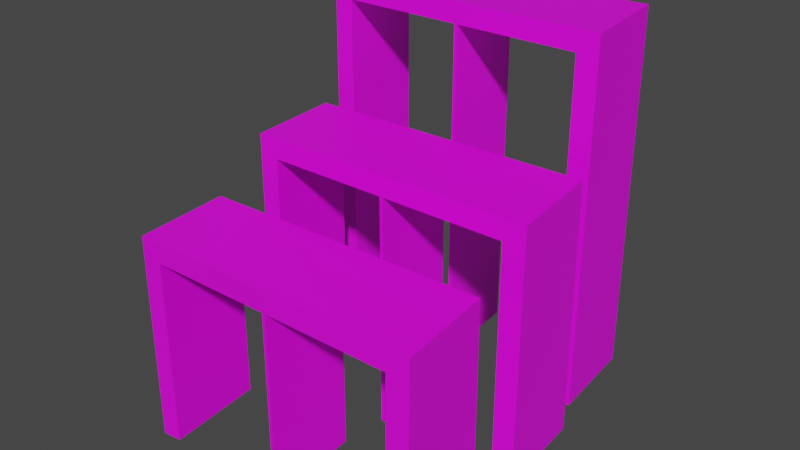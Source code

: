 # Source: test.blend  (saved by Blender 4.3.34; exported with 4.5.12 LTS)
import bpy
from mathutils import Matrix  # noqa: F401  (used for matrix-valued properties, if any)

bpy.ops.wm.read_factory_settings(use_empty=True)
scene = bpy.context.scene
scene.name = 'Scene'

# ---- collections
col_collection = bpy.data.collections.new('Collection'); scene.collection.children.link(col_collection)

# ---- images (referenced by path relative to the original .blend; pixels are not part of the script)
import os
ASSET_DIR = os.environ.get("B2B_ASSET_DIR", "")  # directory of the original .blend (textures are referenced by path, not embedded)
HERE = os.path.dirname(os.path.abspath(__file__))  # packed textures are extracted next to this script under _unpacked/

def load_image(name, relpath, width, height, colorspace="sRGB"):
    """Load a texture the original file referenced (path relative to the .blend, or extracted next to this script)."""
    p = next((c for c in (os.path.join(HERE, relpath), os.path.join(ASSET_DIR, relpath)) if relpath and os.path.exists(c)), "")
    if p:
        img = bpy.data.images.load(p, check_existing=True)
        img.name = name
    else:  # same state as the original file: an image datablock whose file is absent (Cycles renders it pink)
        img = bpy.data.images.new(name, width, height)
        img.source = "FILE"
        img.filepath = "//" + (relpath or name)
    img.colorspace_settings.name = colorspace
    return img
img_fullcoloratlas_png_001 = load_image('fullColorAtlas.png.001', 'texture/fullColorAtlas.png', 1024, 1024, 'sRGB')

# ---- materials (node trees are filled in below, after node groups)
mat_gc = bpy.data.materials.new('gc')

# ---- node groups
ng_smooth_by_angle_002 = bpy.data.node_groups.new('Smooth by Angle.002', 'GeometryNodeTree')
_s = ng_smooth_by_angle_002.interface.new_socket(name='Mesh', in_out='OUTPUT', socket_type='NodeSocketGeometry')
_s = ng_smooth_by_angle_002.interface.new_socket(name='Mesh', in_out='INPUT', socket_type='NodeSocketGeometry')
_s = ng_smooth_by_angle_002.interface.new_socket(name='Angle', in_out='INPUT', socket_type='NodeSocketFloat')
_s.subtype = 'ANGLE'
_s.default_value = 0.5236
_s.min_value = 0.0
_s.max_value = 3.142
_s.description = 'Maximum face angle for smooth edges'
_s = ng_smooth_by_angle_002.interface.new_socket(name='Ignore Sharpness', in_out='INPUT', socket_type='NodeSocketBool')
_s.force_non_field = True
ng_smooth_by_angle_002.description = 'Set the sharpness of mesh edges based on the angle between the neighboring faces'
ng_smooth_by_angle_002.is_modifier = True
_N = ng_smooth_by_angle_002.nodes; _L = ng_smooth_by_angle_002.links
n0 = _N.new('GeometryNodeSetShadeSmooth'); n0.name = 'Set Shade Smooth'; n0.location = (120, -80)
n0.domain = 'EDGE'
n1 = _N.new('GeometryNodeSetShadeSmooth'); n1.name = 'Set Shade Smooth.001'; n1.location = (300, -80)
n2 = _N.new('NodeGroupOutput'); n2.name = 'Group Output'; n2.location = (480, -80)
n3 = _N.new('GeometryNodeInputMeshEdgeAngle'); n3.name = 'Edge Angle'; n3.location = (-440, -240)
n4 = _N.new('NodeGroupInput'); n4.name = 'Group Input'; n4.location = (-80, -80)
n5 = _N.new('GeometryNodeInputEdgeSmooth'); n5.name = 'Is Edge Smooth'; n5.location = (-260, -120)
n6 = _N.new('GeometryNodeInputShadeSmooth'); n6.name = 'Is Shade Smooth'; n6.location = (-440, -397)
n7 = _N.new('FunctionNodeCompare'); n7.name = 'Compare'; n7.location = (-260, -260)
n7.operation = 'LESS_EQUAL'
n7.inputs[6].default_value = (0.0, 0.0, 0.0, 0.0)
n7.inputs[7].default_value = (0.0, 0.0, 0.0, 0.0)
n8 = _N.new('FunctionNodeBooleanMath'); n8.name = 'Boolean Math.001'; n8.location = (-80, -260)
n9 = _N.new('NodeGroupInput'); n9.name = 'Group Input.001'; n9.location = (-440, -329)
n10 = _N.new('NodeGroupInput'); n10.name = 'Group Input.002'; n10.location = (-259, -189)
n11 = _N.new('FunctionNodeBooleanMath'); n11.name = 'Boolean Math'; n11.location = (-80, -149)
n11.operation = 'OR'
n12 = _N.new('FunctionNodeBooleanMath'); n12.name = 'Boolean Math.002'; n12.location = (-260, -380)
n12.operation = 'OR'
n13 = _N.new('NodeGroupInput'); n13.name = 'Group Input.003'; n13.location = (-440, -460)
_L.new(n3.outputs[0], n7.inputs[0])
_L.new(n1.outputs[0], n2.inputs[0])
_L.new(n9.outputs[1], n7.inputs[1])
_L.new(n7.outputs[0], n8.inputs[0])
_L.new(n4.outputs[0], n0.inputs[0])
_L.new(n0.outputs[0], n1.inputs[0])
_L.new(n8.outputs[0], n0.inputs[2])
_L.new(n10.outputs[2], n11.inputs[1])
_L.new(n5.outputs[0], n11.inputs[0])
_L.new(n11.outputs[0], n0.inputs[1])
_L.new(n13.outputs[2], n12.inputs[1])
_L.new(n6.outputs[0], n12.inputs[0])
_L.new(n12.outputs[0], n8.inputs[1])
n2.is_active_output = True

# ---- material node trees
mat_gc.use_nodes = True; mat_gc.node_tree.nodes.clear()
_N = mat_gc.node_tree.nodes; _L = mat_gc.node_tree.links
n0 = _N.new('ShaderNodeBsdfPrincipled'); n0.name = 'Principled BSDF'; n0.location = (10, 300)
n0.distribution = 'GGX'
n0.subsurface_method = 'RANDOM_WALK_SKIN'
n0.inputs[3].default_value = 1.45
n0.inputs[27].default_value = (0.0, 0.0, 0.0, 1.0)
n0.inputs[28].default_value = 1.0
n1 = _N.new('ShaderNodeOutputMaterial'); n1.name = 'Material Output'; n1.location = (300, 300)
n2 = _N.new('ShaderNodeTexImage'); n2.name = 'Image Texture'; n2.location = (-383, 258)
n2.image = img_fullcoloratlas_png_001
n2.interpolation = 'Closest'
_L.new(n0.outputs[0], n1.inputs[0])
_L.new(n2.outputs[0], n0.inputs[0])
n1.is_active_output = True

# ---- world
world_world = bpy.data.worlds.new('World'); scene.world = world_world
world_world.use_nodes = True; world_world.node_tree.nodes.clear()
_N = world_world.node_tree.nodes; _L = world_world.node_tree.links
n0 = _N.new('ShaderNodeOutputWorld'); n0.name = 'World Output'; n0.location = (300, 300)
n1 = _N.new('ShaderNodeBackground'); n1.name = 'Background'; n1.location = (10, 300)
n1.inputs[0].default_value = (0.05088, 0.05088, 0.05088, 1.0)
_L.new(n1.outputs[0], n0.inputs[0])
n0.is_active_output = True
world_world.color = (0.05088, 0.05088, 0.05088)
world_world.use_sun_shadow = False
world_world.sun_shadow_jitter_overblur = 0.0

# ---- meshes
me_plane_001 = bpy.data.meshes.new('Plane.001')
me_plane_001.from_pydata([(-0.7538, -0.5523, -0.05944), (-0.7019, -1.145, -0.05944), (0.7738, -0.5514, -0.05944), (0.7738, -0.5514, 1.074), (0.8257, -1.144, -0.05944), (0.8257, -1.144, 1.074), (-0.7019, -1.145, 1.074), (-0.7538, -0.5523, 1.074), (-0.8997, 1.116, -0.05944), (-0.8479, 0.5232, -0.05944), (0.6279, 1.117, -0.05944), (0.6279, 1.117, 2.077), (0.6797, 0.524, -0.05944), (0.6797, 0.524, 2.077), (-0.8479, 0.5232, 2.077), (-0.8997, 1.116, 2.077), (-0.872, -0.5626, 1.195), (-0.8684, -0.5623, -0.05944), (-0.8166, -1.155, -0.05944), (-0.8132, -1.155, 1.202), (0.8982, -0.5405, -0.05944), (0.9501, -1.133, -0.05944), (0.9537, -1.133, 1.195), (0.8949, -0.5408, 1.202), (-1.014, 1.106, -0.05944), (-1.018, 1.106, 2.199), (-0.9592, 0.5135, 2.206), (-0.9625, 0.5132, -0.05944), (0.7523, 1.128, -0.05944), (0.8042, 0.5349, -0.05944), (0.8077, 0.5352, 2.199), (0.7489, 1.127, 2.206), (-0.09459, 0.5241, 2.077), (-0.07205, 0.5233, 2.077), (-0.1239, 1.116, 2.077), (-0.1465, 1.117, 2.077), (-0.06627, 0.524, 2.202), (-0.0888, 0.5244, 2.202), (-0.1455, 1.117, 2.202), (-0.1229, 1.116, 2.202), (0.05137, -1.144, 1.074), (0.07391, -1.145, 1.074), (0.02204, -0.5522, 1.074), (-0.0004992, -0.5513, 1.074), (0.07968, -1.144, 1.199), (0.05716, -1.144, 1.199), (0.0004916, -0.5514, 1.199), (0.02302, -0.5519, 1.199), (-0.1239, 1.116, -0.05944), (-0.1465, 1.117, -0.05944), (-0.09459, 0.5241, -0.05944), (-0.07205, 0.5233, -0.05944), (0.02204, -0.5522, -0.05944), (-0.0004992, -0.5513, -0.05944), (0.05137, -1.144, -0.05944), (0.07391, -1.145, -0.05944), (-0.7538, 0.3122, -0.05944), (-0.7019, -0.2806, -0.05944), (0.7738, 0.3131, -0.05944), (0.7738, 0.3131, 1.371), (0.8257, -0.2797, -0.05944), (0.8257, -0.2797, 1.371), (-0.7019, -0.2806, 1.371), (-0.7538, 0.3122, 1.371), (-0.872, 0.3019, 1.492), (-0.8684, 0.3022, -0.05944), (-0.8166, -0.2906, -0.05944), (-0.8132, -0.2903, 1.499), (0.8982, 0.324, -0.05944), (0.9501, -0.2689, -0.05944), (0.9537, -0.2685, 1.492), (0.8949, 0.3237, 1.499), (0.05137, -0.2797, 1.371), (0.07391, -0.2805, 1.371), (0.02204, 0.3123, 1.371), (-0.0004992, 0.3132, 1.371), (0.07968, -0.2798, 1.496), (0.05716, -0.2794, 1.496), (0.0004916, 0.313, 1.496), (0.02302, 0.3126, 1.496), (0.02204, 0.3123, -0.05944), (-0.0004992, 0.3132, -0.05944), (0.05137, -0.2797, -0.05944), (0.07391, -0.2805, -0.05944)], [], [(6, 1, 0, 7), (2, 4, 5, 3), (43, 7, 16, 46), (14, 9, 8, 15), (10, 12, 13, 11), (11, 34, 39, 31), (19, 16, 17, 18), (20, 23, 22, 21), (26, 25, 24, 27), (28, 31, 30, 29), (6, 7, 43, 40), (0, 1, 18, 17), (13, 12, 29, 30), (15, 8, 24, 25), (4, 2, 20, 21), (14, 32, 37, 26), (9, 14, 26, 27), (26, 37, 38, 25), (8, 9, 27, 24), (12, 10, 28, 29), (2, 3, 23, 20), (5, 4, 21, 22), (7, 0, 17, 16), (6, 40, 45, 19), (1, 6, 19, 18), (10, 11, 31, 28), (3, 42, 47, 23), (35, 15, 25, 38), (33, 34, 11, 13), (36, 30, 31, 39), (33, 13, 30, 36), (19, 45, 46, 16), (41, 42, 3, 5), (44, 22, 23, 47), (41, 5, 22, 44), (35, 38, 39, 34), (33, 36, 37, 32), (36, 39, 38, 37), (40, 43, 53, 54), (43, 46, 47, 42), (41, 44, 45, 40), (44, 47, 46, 45), (41, 40, 54, 55), (14, 15, 35, 32), (48, 51, 50, 49), (52, 55, 54, 53), (43, 42, 52, 53), (34, 33, 51, 48), (33, 32, 50, 51), (42, 41, 55, 52), (35, 34, 48, 49), (32, 35, 49, 50), (62, 57, 56, 63), (58, 60, 61, 59), (75, 63, 64, 78), (67, 64, 65, 66), (68, 71, 70, 69), (62, 63, 75, 72), (56, 57, 66, 65), (60, 58, 68, 69), (58, 59, 71, 68), (61, 60, 69, 70), (63, 56, 65, 64), (62, 72, 77, 67), (57, 62, 67, 66), (59, 74, 79, 71), (67, 77, 78, 64), (73, 74, 59, 61), (76, 70, 71, 79), (73, 61, 70, 76), (72, 75, 81, 82), (75, 78, 79, 74), (73, 76, 77, 72), (76, 79, 78, 77), (73, 72, 82, 83), (80, 83, 82, 81), (75, 74, 80, 81), (74, 73, 83, 80)])
me_plane_001.polygons.foreach_set('use_smooth', [True] * 78)
_uv = me_plane_001.uv_layers.new(name='UVMap')
_uv.uv.foreach_set('vector', [0.04942, 0.8634, 0.04942, 0.8634, 0.04942, 0.8634, 0.04942, 0.8634, 0.04942, 0.8634, 0.04942, 0.8634, 0.04942, 0.8634, 0.04942, 0.8634, 0.04942, 0.8634, 0.04942, 0.8634, 0.04942, 0.8634, 0.04942, 0.8634, 0.04942, 0.8634, 0.04942, 0.8634, 0.04942, 0.8634, 0.04942, 0.8634, 0.04942, 0.8634, 0.04942, 0.8634, 0.04942, 0.8634, 0.04942, 0.8634, 0.04942, 0.8634, 0.04942, 0.8634, 0.04942, 0.8634, 0.04942, 0.8634, 0.04942, 0.8634, 0.04942, 0.8634, 0.04942, 0.8634, 0.04942, 0.8634, 0.04942, 0.8634, 0.04942, 0.8634, 0.04942, 0.8634, 0.04942, 0.8634, 0.04942, 0.8634, 0.04942, 0.8634, 0.04942, 0.8634, 0.04942, 0.8634, 0.04942, 0.8634, 0.04942, 0.8634, 0.04942, 0.8634, 0.04942, 0.8634, 0.04942, 0.8634, 0.04942, 0.8634, 0.04942, 0.8634, 0.04942, 0.8634, 0.04942, 0.8634, 0.04942, 0.8634, 0.04942, 0.8634, 0.04942, 0.8634, 0.04942, 0.8634, 0.04942, 0.8634, 0.04942, 0.8634, 0.04942, 0.8634, 0.04942, 0.8634, 0.04942, 0.8634, 0.04942, 0.8634, 0.04942, 0.8634, 0.04942, 0.8634, 0.04942, 0.8634, 0.04942, 0.8634, 0.04942, 0.8634, 0.04942, 0.8634, 0.04942, 0.8634, 0.04942, 0.8634, 0.04942, 0.8634, 0.04942, 0.8634, 0.04942, 0.8634, 0.04942, 0.8634, 0.04942, 0.8634, 0.04942, 0.8634, 0.04942, 0.8634, 0.04942, 0.8634, 0.04942, 0.8634, 0.04942, 0.8634, 0.04942, 0.8634, 0.04942, 0.8634, 0.04942, 0.8634, 0.04942, 0.8634, 0.04942, 0.8634, 0.04942, 0.8634, 0.04942, 0.8634, 0.04942, 0.8634, 0.04942, 0.8634, 0.04942, 0.8634, 0.04942, 0.8634, 0.04942, 0.8634, 0.04942, 0.8634, 0.04942, 0.8634, 0.04942, 0.8634, 0.04942, 0.8634, 0.04942, 0.8634, 0.04942, 0.8634, 0.04942, 0.8634, 0.04942, 0.8634, 0.04942, 0.8634, 0.04942, 0.8634, 0.04942, 0.8634, 0.04942, 0.8634, 0.04942, 0.8634, 0.04942, 0.8634, 0.04942, 0.8634, 0.04942, 0.8634, 0.04942, 0.8634, 0.04942, 0.8634, 0.04942, 0.8634, 0.04942, 0.8634, 0.04942, 0.8634, 0.04942, 0.8634, 0.04942, 0.8634, 0.04942, 0.8634, 0.04942, 0.8634, 0.04942, 0.8634, 0.04942, 0.8634, 0.04942, 0.8634, 0.04942, 0.8634, 0.04942, 0.8634, 0.04942, 0.8634, 0.04942, 0.8634, 0.04942, 0.8634, 0.04942, 0.8634, 0.04942, 0.8634, 0.04942, 0.8634, 0.04942, 0.8634, 0.04942, 0.8634, 0.04942, 0.8634, 0.04942, 0.8634, 0.04942, 0.8634, 0.04942, 0.8634, 0.04942, 0.8634, 0.04942, 0.8634, 0.04942, 0.8634, 0.04942, 0.8634, 0.04942, 0.8634, 0.04942, 0.8634, 0.04942, 0.8634, 0.04942, 0.8634, 0.04942, 0.8634, 0.04942, 0.8634, 0.04942, 0.8634, 0.04942, 0.8634, 0.04942, 0.8634, 0.04942, 0.8634, 0.04942, 0.8634, 0.04942, 0.8634, 0.04942, 0.8634, 0.04942, 0.8634, 0.04942, 0.8634, 0.04942, 0.8634, 0.04942, 0.8634, 0.04942, 0.8634, 0.04942, 0.8634, 0.04942, 0.8634, 0.04942, 0.8634, 0.04942, 0.8634, 0.04942, 0.8634, 0.04942, 0.8634, 0.04942, 0.8634, 0.04942, 0.8634, 0.04942, 0.8634, 0.04942, 0.8634, 0.04942, 0.8634, 0.04942, 0.8634, 0.04942, 0.8634, 0.04942, 0.8634, 0.04942, 0.8634, 0.04942, 0.8634, 0.04942, 0.8634, 0.04942, 0.8634, 0.04942, 0.8634, 0.04942, 0.8634, 0.04942, 0.8634, 0.04942, 0.8634, 0.04942, 0.8634, 0.04942, 0.8634, 0.04942, 0.8634, 0.04942, 0.8634, 0.04942, 0.8634, 0.04942, 0.8634, 0.04942, 0.8634, 0.04942, 0.8634, 0.04942, 0.8634, 0.04942, 0.8634, 0.04942, 0.8634, 0.04942, 0.8634, 0.04942, 0.8634, 0.04942, 0.8634, 0.04942, 0.8634, 0.04942, 0.8634, 0.04942, 0.8634, 0.04942, 0.8634, 0.04942, 0.8634, 0.04942, 0.8634, 0.04942, 0.8634, 0.04942, 0.8634, 0.04942, 0.8634, 0.04942, 0.8634, 0.04942, 0.8634, 0.04942, 0.8634, 0.04942, 0.8634, 0.04942, 0.8634, 0.04942, 0.8634, 0.04942, 0.8634, 0.04942, 0.8634, 0.04942, 0.8634, 0.04942, 0.8634, 0.04942, 0.8634, 0.04942, 0.8634, 0.04942, 0.8634, 0.04942, 0.8634, 0.04942, 0.8634, 0.04942, 0.8634, 0.04942, 0.8634, 0.04942, 0.8634, 0.04942, 0.8634, 0.04942, 0.8634, 0.04942, 0.8634, 0.04942, 0.8634, 0.04942, 0.8634, 0.04942, 0.8634, 0.04942, 0.8634, 0.04942, 0.8634, 0.04942, 0.8634, 0.04942, 0.8634, 0.04942, 0.8634, 0.04942, 0.8634, 0.04942, 0.8634, 0.04942, 0.8634, 0.04942, 0.8634, 0.04942, 0.8634, 0.04942, 0.8634, 0.04942, 0.8634, 0.04942, 0.8634, 0.04942, 0.8634, 0.04942, 0.8634, 0.04942, 0.8634, 0.04942, 0.8634, 0.04942, 0.8634, 0.04942, 0.8634, 0.04942, 0.8634, 0.04942, 0.8634, 0.04942, 0.8634, 0.04942, 0.8634, 0.04942, 0.8634, 0.04942, 0.8634, 0.04942, 0.8634, 0.04942, 0.8634, 0.04942, 0.8634, 0.04942, 0.8634, 0.04942, 0.8634, 0.04942, 0.8634, 0.04942, 0.8634, 0.04942, 0.8634, 0.04942, 0.8634, 0.04942, 0.8634, 0.04942, 0.8634, 0.04942, 0.8634, 0.04942, 0.8634, 0.04942, 0.8634, 0.04942, 0.8634, 0.04942, 0.8634, 0.04942, 0.8634, 0.04942, 0.8634, 0.04942, 0.8634, 0.04942, 0.8634, 0.04942, 0.8634, 0.04942, 0.8634, 0.04942, 0.8634, 0.04942, 0.8634, 0.04942, 0.8634, 0.04942, 0.8634, 0.04942, 0.8634, 0.04942, 0.8634, 0.04942, 0.8634, 0.04942, 0.8634, 0.04942, 0.8634, 0.04942, 0.8634, 0.04942, 0.8634, 0.04942, 0.8634, 0.04942, 0.8634, 0.04942, 0.8634, 0.04942, 0.8634, 0.04942, 0.8634, 0.04942, 0.8634, 0.04942, 0.8634, 0.04942, 0.8634, 0.04942, 0.8634, 0.04942, 0.8634, 0.04942, 0.8634, 0.04942, 0.8634, 0.04942, 0.8634, 0.04942, 0.8634, 0.04942, 0.8634, 0.04942, 0.8634, 0.04942, 0.8634, 0.04942, 0.8634, 0.04942, 0.8634, 0.04942, 0.8634, 0.04942, 0.8634, 0.04942, 0.8634, 0.04942, 0.8634, 0.04942, 0.8634, 0.04942, 0.8634, 0.04942, 0.8634, 0.04942, 0.8634, 0.04942, 0.8634, 0.04942, 0.8634, 0.04942, 0.8634, 0.04942, 0.8634, 0.04942, 0.8634, 0.04942, 0.8634, 0.04942, 0.8634, 0.04942, 0.8634, 0.04942, 0.8634])
me_plane_001.materials.append(mat_gc)
me_plane_001.update()

# ---- objects
ob_defaultholder = bpy.data.objects.new('defaultHolder', me_plane_001)

# ---- transforms, parenting, visibility, modifiers, constraints
ob_defaultholder.location = (0.0, 0.0, 0.0)
_m = ob_defaultholder.modifiers.new('Smooth by Angle', 'NODES')
_m.node_group = ng_smooth_by_angle_002
_m.use_pin_to_last = True
_m.show_group_selector = False

# ---- collection membership
col_collection.objects.link(ob_defaultholder)

# ---- scene / render settings (as saved in the file)
scene.frame_start = 1; scene.frame_end = 250; scene.frame_set(14)
scene.render.engine = 'BLENDER_EEVEE_NEXT'
scene.render.image_settings.file_format = 'FFMPEG'
scene.render.image_settings.color_mode = 'RGB'
scene.render.resolution_x = 1280
scene.render.resolution_y = 720
scene.render.fps = 30
scene.cycles.sampling_pattern = 'TABULATED_SOBOL'
scene.cycles.use_light_tree = False
scene.view_settings.view_transform = 'Filmic'
bpy.context.view_layer.update()

# ---- added for rendering (the .blend has no active camera and no usable light): camera, sun
cam_auto = bpy.data.cameras.new('AutoCamera')
cam_auto.lens = 50.0
cam_auto.sensor_width = 36.0
cam_auto.clip_end = 1000.0
ob_auto_camera = bpy.data.objects.new('AutoCamera', cam_auto)
scene.collection.objects.link(ob_auto_camera)
ob_auto_camera.location = (3.45793, -4.20177, 3.86512)
ob_auto_camera.rotation_euler = (1.09748, -7.21219e-08, 0.694738)
scene.camera = ob_auto_camera
light_auto_sun = bpy.data.lights.new('AutoSun', 'SUN')
light_auto_sun.energy = 3.0
light_auto_sun.angle = 0.0523599
ob_auto_sun = bpy.data.objects.new('AutoSun', light_auto_sun)
scene.collection.objects.link(ob_auto_sun)
ob_auto_sun.rotation_euler = (0.872665, 0.174533, 0.523599)
bpy.context.view_layer.update()
